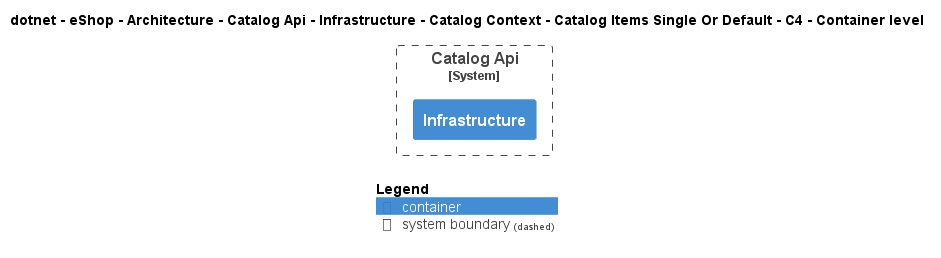

The diagram above was rendered by PlantUML. Its source (embedded in the PNG):
@startuml
!include ..\..\..\..\..\..\..\..\..\..\..\.c4s\C4_Container.puml

AddElementTag("c4interflow:lifecycle:new", $bgColor=green, $fontColor=#ffffff, $borderColor=green, $shadowing="False")
AddElementTag("c4interflow:lifecycle:changed", $bgColor=orange, $fontColor=#ffffff, $borderColor=orange, $shadowing="False")
AddElementTag("c4interflow:lifecycle:removed", $bgColor=red, $fontColor=#ffffff, $borderColor=red, $shadowing="False")

AddRelTag("c4interflow:lifecycle:new", $textColor=green, $lineColor=green)
AddRelTag("c4interflow:lifecycle:changed", $textColor=orange, $lineColor=orange)
AddRelTag("c4interflow:lifecycle:removed", $textColor=red, $lineColor=red)

SHOW_PERSON_PORTRAIT()
LAYOUT_TOP_DOWN()

skinparam linetype polyline

title dotnet - eShop - Architecture - Catalog Api - Infrastructure - Catalog Context - Catalog Items Single Or Default - C4 - Container level


System_Boundary(dotnet.eShop.Architecture.SoftwareSystems.CatalogApi, "Catalog Api") {
    Container(dotnet.eShop.Architecture.SoftwareSystems.CatalogApi.Containers.Infrastructure, "Infrastructure", "", "")
}



SHOW_LEGEND()
@enduml